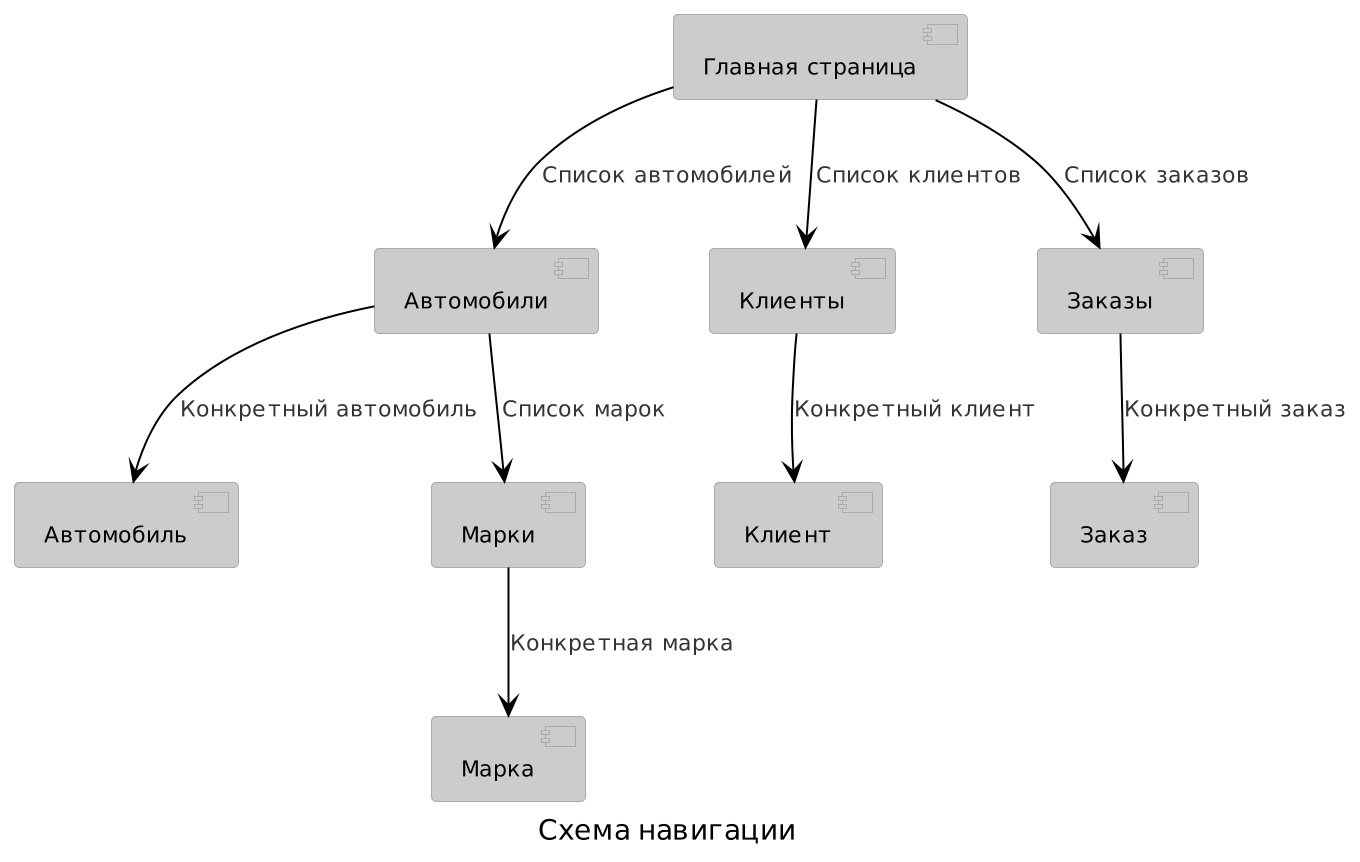

The diagram above was rendered by PlantUML. Its source (embedded in the PNG):
@startuml
!theme reddress-lightorange
'skinparam linetype ortho'
caption Схема навигации
scale 2.0
component [Главная страница] as mainPage
component [Автомобили] as automobiles
component [Автомобиль] as automobile
component [Марки] as marques
component [Марка] as marque
component [Клиенты] as clients
component [Клиент] as client
component [Заказы] as orders
component [Заказ] as order


mainPage -d-> automobiles: Список автомобилей
mainPage -d-> clients : Список клиентов
mainPage -d-> orders : Список заказов

automobiles -d-> marques : Список марок
marques -d-> marque : Конкретная марка
automobiles -d-> automobile: Конкретный автомобиль
clients -d-> client : Конкретный клиент
orders -d-> order : Конкретный заказ
@enduml